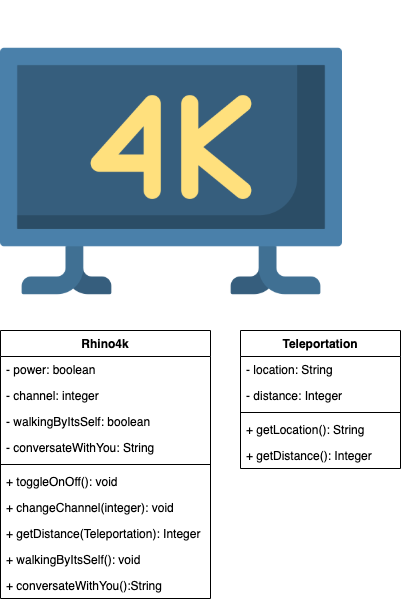

The diagram above was exported from draw.io. Its source (the exported page's mxGraphModel, read from the mxfile embedded in the PNG):
<mxGraphModel dx="500" dy="454" grid="1" gridSize="10" guides="1" tooltips="1" connect="1" arrows="1" fold="1" page="1" pageScale="1" pageWidth="850" pageHeight="1100" math="0" shadow="0">
  <root>
    <mxCell id="0" />
    <mxCell id="1" parent="0" />
    <mxCell id="pXlYakMFofERixbKneV6-1" value="" style="shape=image;verticalLabelPosition=bottom;labelBackgroundColor=#ffffff;verticalAlign=top;aspect=fixed;imageAspect=0;image=data:image/png,(base64 omitted: 14372 chars);" vertex="1" parent="1">
      <mxGeometry x="130" y="70" width="342" height="342" as="geometry" />
    </mxCell>
    <mxCell id="pXlYakMFofERixbKneV6-2" value="Rhino4k&#10;" style="swimlane;fontStyle=1;align=center;verticalAlign=top;childLayout=stackLayout;horizontal=1;startSize=26;horizontalStack=0;resizeParent=1;resizeParentMax=0;resizeLast=0;collapsible=1;marginBottom=0;" vertex="1" parent="1">
      <mxGeometry x="130" y="400" width="210" height="268" as="geometry" />
    </mxCell>
    <mxCell id="pXlYakMFofERixbKneV6-3" value="- power: boolean" style="text;strokeColor=none;fillColor=none;align=left;verticalAlign=top;spacingLeft=4;spacingRight=4;overflow=hidden;rotatable=0;points=[[0,0.5],[1,0.5]];portConstraint=eastwest;" vertex="1" parent="pXlYakMFofERixbKneV6-2">
      <mxGeometry y="26" width="210" height="26" as="geometry" />
    </mxCell>
    <mxCell id="pXlYakMFofERixbKneV6-6" value="- channel: integer" style="text;strokeColor=none;fillColor=none;align=left;verticalAlign=top;spacingLeft=4;spacingRight=4;overflow=hidden;rotatable=0;points=[[0,0.5],[1,0.5]];portConstraint=eastwest;" vertex="1" parent="pXlYakMFofERixbKneV6-2">
      <mxGeometry y="52" width="210" height="26" as="geometry" />
    </mxCell>
    <mxCell id="pXlYakMFofERixbKneV6-7" value="- walkingByItsSelf: boolean" style="text;strokeColor=none;fillColor=none;align=left;verticalAlign=top;spacingLeft=4;spacingRight=4;overflow=hidden;rotatable=0;points=[[0,0.5],[1,0.5]];portConstraint=eastwest;" vertex="1" parent="pXlYakMFofERixbKneV6-2">
      <mxGeometry y="78" width="210" height="26" as="geometry" />
    </mxCell>
    <mxCell id="pXlYakMFofERixbKneV6-18" value="- conversateWithYou: String" style="text;strokeColor=none;fillColor=none;align=left;verticalAlign=top;spacingLeft=4;spacingRight=4;overflow=hidden;rotatable=0;points=[[0,0.5],[1,0.5]];portConstraint=eastwest;" vertex="1" parent="pXlYakMFofERixbKneV6-2">
      <mxGeometry y="104" width="210" height="26" as="geometry" />
    </mxCell>
    <mxCell id="pXlYakMFofERixbKneV6-4" value="" style="line;strokeWidth=1;fillColor=none;align=left;verticalAlign=middle;spacingTop=-1;spacingLeft=3;spacingRight=3;rotatable=0;labelPosition=right;points=[];portConstraint=eastwest;" vertex="1" parent="pXlYakMFofERixbKneV6-2">
      <mxGeometry y="130" width="210" height="8" as="geometry" />
    </mxCell>
    <mxCell id="pXlYakMFofERixbKneV6-5" value="+ toggleOnOff(): void" style="text;strokeColor=none;fillColor=none;align=left;verticalAlign=top;spacingLeft=4;spacingRight=4;overflow=hidden;rotatable=0;points=[[0,0.5],[1,0.5]];portConstraint=eastwest;" vertex="1" parent="pXlYakMFofERixbKneV6-2">
      <mxGeometry y="138" width="210" height="26" as="geometry" />
    </mxCell>
    <mxCell id="pXlYakMFofERixbKneV6-8" value="+ changeChannel(integer): void" style="text;strokeColor=none;fillColor=none;align=left;verticalAlign=top;spacingLeft=4;spacingRight=4;overflow=hidden;rotatable=0;points=[[0,0.5],[1,0.5]];portConstraint=eastwest;" vertex="1" parent="pXlYakMFofERixbKneV6-2">
      <mxGeometry y="164" width="210" height="26" as="geometry" />
    </mxCell>
    <mxCell id="pXlYakMFofERixbKneV6-14" value="+ getDistance(Teleportation): Integer" style="text;strokeColor=none;fillColor=none;align=left;verticalAlign=top;spacingLeft=4;spacingRight=4;overflow=hidden;rotatable=0;points=[[0,0.5],[1,0.5]];portConstraint=eastwest;" vertex="1" parent="pXlYakMFofERixbKneV6-2">
      <mxGeometry y="190" width="210" height="26" as="geometry" />
    </mxCell>
    <mxCell id="pXlYakMFofERixbKneV6-17" value="+ walkingByItsSelf(): void" style="text;strokeColor=none;fillColor=none;align=left;verticalAlign=top;spacingLeft=4;spacingRight=4;overflow=hidden;rotatable=0;points=[[0,0.5],[1,0.5]];portConstraint=eastwest;" vertex="1" parent="pXlYakMFofERixbKneV6-2">
      <mxGeometry y="216" width="210" height="26" as="geometry" />
    </mxCell>
    <mxCell id="pXlYakMFofERixbKneV6-19" value="+ conversateWithYou():String " style="text;strokeColor=none;fillColor=none;align=left;verticalAlign=top;spacingLeft=4;spacingRight=4;overflow=hidden;rotatable=0;points=[[0,0.5],[1,0.5]];portConstraint=eastwest;" vertex="1" parent="pXlYakMFofERixbKneV6-2">
      <mxGeometry y="242" width="210" height="26" as="geometry" />
    </mxCell>
    <mxCell id="pXlYakMFofERixbKneV6-9" value="Teleportation" style="swimlane;fontStyle=1;align=center;verticalAlign=top;childLayout=stackLayout;horizontal=1;startSize=26;horizontalStack=0;resizeParent=1;resizeParentMax=0;resizeLast=0;collapsible=1;marginBottom=0;" vertex="1" parent="1">
      <mxGeometry x="370" y="400" width="160" height="138" as="geometry" />
    </mxCell>
    <mxCell id="pXlYakMFofERixbKneV6-10" value="- location: String" style="text;strokeColor=none;fillColor=none;align=left;verticalAlign=top;spacingLeft=4;spacingRight=4;overflow=hidden;rotatable=0;points=[[0,0.5],[1,0.5]];portConstraint=eastwest;" vertex="1" parent="pXlYakMFofERixbKneV6-9">
      <mxGeometry y="26" width="160" height="26" as="geometry" />
    </mxCell>
    <mxCell id="pXlYakMFofERixbKneV6-15" value="- distance: Integer" style="text;strokeColor=none;fillColor=none;align=left;verticalAlign=top;spacingLeft=4;spacingRight=4;overflow=hidden;rotatable=0;points=[[0,0.5],[1,0.5]];portConstraint=eastwest;" vertex="1" parent="pXlYakMFofERixbKneV6-9">
      <mxGeometry y="52" width="160" height="26" as="geometry" />
    </mxCell>
    <mxCell id="pXlYakMFofERixbKneV6-11" value="" style="line;strokeWidth=1;fillColor=none;align=left;verticalAlign=middle;spacingTop=-1;spacingLeft=3;spacingRight=3;rotatable=0;labelPosition=right;points=[];portConstraint=eastwest;" vertex="1" parent="pXlYakMFofERixbKneV6-9">
      <mxGeometry y="78" width="160" height="8" as="geometry" />
    </mxCell>
    <mxCell id="pXlYakMFofERixbKneV6-12" value="+ getLocation(): String" style="text;strokeColor=none;fillColor=none;align=left;verticalAlign=top;spacingLeft=4;spacingRight=4;overflow=hidden;rotatable=0;points=[[0,0.5],[1,0.5]];portConstraint=eastwest;" vertex="1" parent="pXlYakMFofERixbKneV6-9">
      <mxGeometry y="86" width="160" height="26" as="geometry" />
    </mxCell>
    <mxCell id="pXlYakMFofERixbKneV6-16" value="+ getDistance(): Integer" style="text;strokeColor=none;fillColor=none;align=left;verticalAlign=top;spacingLeft=4;spacingRight=4;overflow=hidden;rotatable=0;points=[[0,0.5],[1,0.5]];portConstraint=eastwest;" vertex="1" parent="pXlYakMFofERixbKneV6-9">
      <mxGeometry y="112" width="160" height="26" as="geometry" />
    </mxCell>
  </root>
</mxGraphModel>